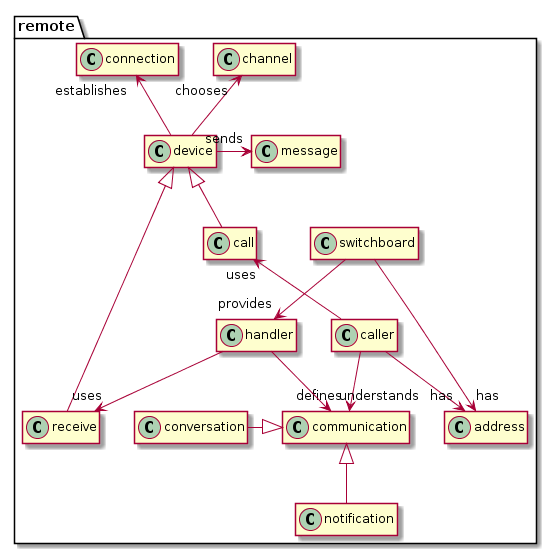

The diagram above was rendered by PlantUML. Its source (embedded in the PNG):
@startuml

hide empty members
allow_mixing

namespace remote {
  
  class caller
  class  handler
  class device
  class call
  class receive
  class connection
  class message
  class channel
  class communication
  class conversation
  class notification
  class switchboard
  class address

  communication <|-left- conversation
  communication <|-- notification

  device <|-- call
  device <|-- receive

  caller -up-> "uses" call
  caller --> "defines" communication
  caller --> "has" address

  handler --> "uses" receive
  handler --> "understands" communication
   
  device -up-> "establishes" connection
  device -up->  "chooses" channel
  device -right-> "sends" message
  
  switchboard --> "has" address
  switchboard --> "provides" handler
  
  
  

}

@enduml